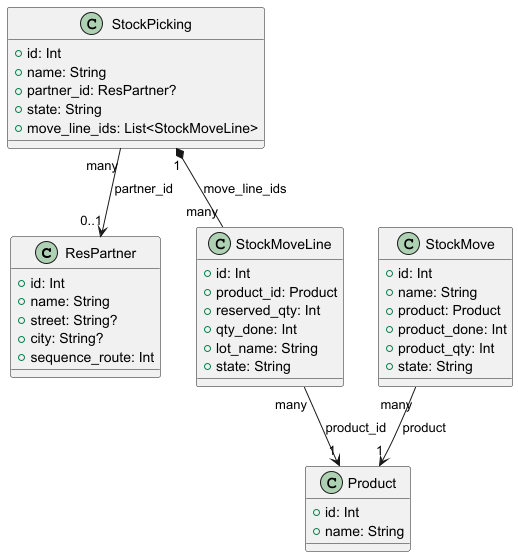

The diagram above was rendered by PlantUML. Its source (embedded in the PNG):
@startuml


class ResPartner {
    +id: Int
    +name: String
    +street: String?
    +city: String?
    +sequence_route: Int
}

class Product {
    +id: Int
    +name: String
}

class StockMoveLine {
    +id: Int
    +product_id: Product
    +reserved_qty: Int
    +qty_done: Int
    +lot_name: String
    +state: String
}

class StockPicking {
    +id: Int
    +name: String
    +partner_id: ResPartner?
    +state: String
    +move_line_ids: List<StockMoveLine>
}

class StockMove {
    +id: Int
    +name: String
    +product: Product
    +product_done: Int
    +product_qty: Int
    +state: String
}


StockMoveLine "many" --> "1" Product : product_id
StockPicking "many" --> "0..1" ResPartner : partner_id
StockPicking "1" *-- "many" StockMoveLine : move_line_ids
StockMove "many" --> "1" Product : product

@enduml